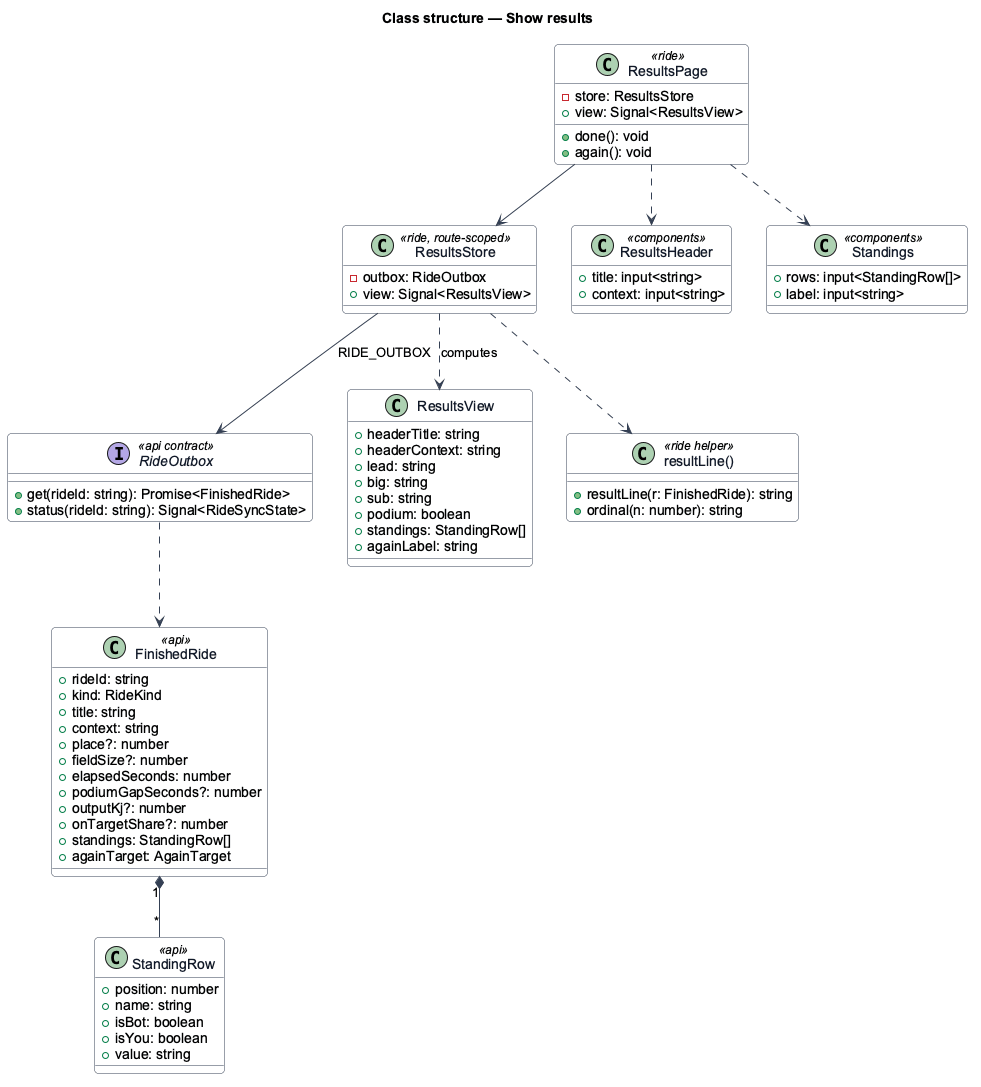

The diagram above was rendered by PlantUML. Its source (embedded in the PNG):
@startuml
' --- shared skin header ---
skinparam backgroundColor #FFFFFF
skinparam shadowing false
skinparam roundcorner 8
skinparam defaultFontName Arial
skinparam ArrowColor #344054
skinparam class {
  BorderColor #344054
  FontColor #101828
  BackgroundColor #F9FAFB
}
' --------------------------
title Class structure — Show results
class ResultsPage <<ride>> {
  -store: ResultsStore
  +view: Signal<ResultsView>
  +done(): void
  +again(): void
}
class ResultsStore <<ride, route-scoped>> {
  -outbox: RideOutbox
  +view: Signal<ResultsView>
}
interface RideOutbox <<api contract>> {
  +get(rideId: string): Promise<FinishedRide>
  +status(rideId: string): Signal<RideSyncState>
}
class FinishedRide <<api>> {
  +rideId: string
  +kind: RideKind
  +title: string
  +context: string
  +place?: number
  +fieldSize?: number
  +elapsedSeconds: number
  +podiumGapSeconds?: number
  +outputKj?: number
  +onTargetShare?: number
  +standings: StandingRow[]
  +againTarget: AgainTarget
}
class StandingRow <<api>> {
  +position: number
  +name: string
  +isBot: boolean
  +isYou: boolean
  +value: string
}
class ResultsView {
  +headerTitle: string
  +headerContext: string
  +lead: string
  +big: string
  +sub: string
  +podium: boolean
  +standings: StandingRow[]
  +againLabel: string
}
class "resultLine()" as rl <<ride helper>> {
  +resultLine(r: FinishedRide): string
  +ordinal(n: number): string
}
class ResultsHeader <<components>> {
  +title: input<string>
  +context: input<string>
}
class Standings <<components>> {
  +rows: input<StandingRow[]>
  +label: input<string>
}
ResultsPage --> ResultsStore
ResultsPage ..> ResultsHeader
ResultsPage ..> Standings
ResultsStore --> RideOutbox : RIDE_OUTBOX
ResultsStore ..> rl
ResultsStore ..> ResultsView : computes
RideOutbox ..> FinishedRide
FinishedRide "1" *-- "*" StandingRow
@enduml